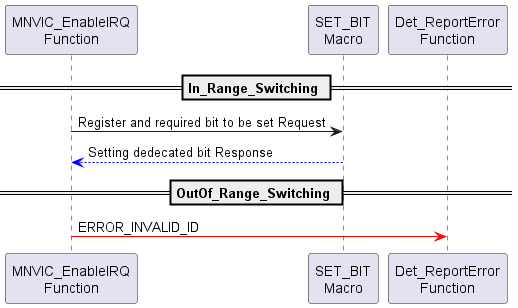

The diagram above was rendered by PlantUML. Its source (embedded in the PNG):
@startuml inline_umlgraph_74.png
== In_Range_Switching ==
"MNVIC_EnableIRQ\nFunction" -> "SET_BIT\nMacro": Register and required bit to be set Request
"SET_BIT\nMacro" -[#0000FF]-> "MNVIC_EnableIRQ\nFunction": Setting dedecated bit Response

== OutOf_Range_Switching ==

"MNVIC_EnableIRQ\nFunction" -[#red]> "Det_ReportError\nFunction": ERROR_INVALID_ID
@enduml